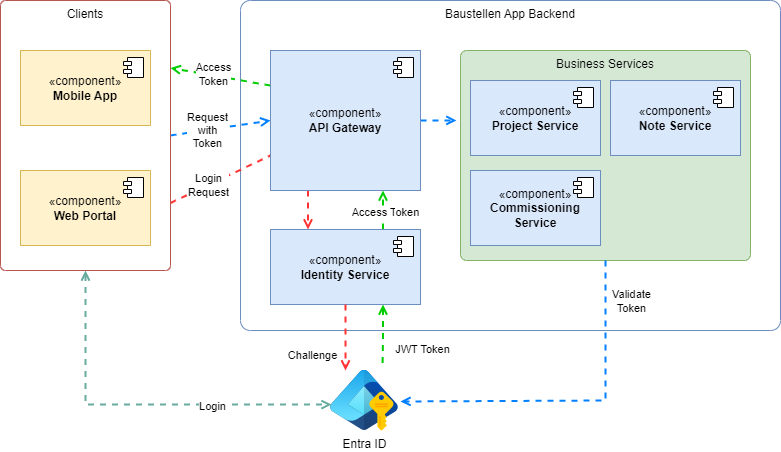

The diagram above was exported from draw.io. Its source (the exported page's mxGraphModel, read from the mxfile embedded in the PNG):
<mxGraphModel dx="1098" dy="1003" grid="1" gridSize="10" guides="1" tooltips="1" connect="1" arrows="1" fold="1" page="1" pageScale="1" pageWidth="1169" pageHeight="827" math="0" shadow="0">
  <root>
    <mxCell id="0" />
    <mxCell id="1" parent="0" />
    <mxCell id="839U5cmvrkjGnWLoOptE-1" value="Baustellen App Backend" style="rounded=1;whiteSpace=wrap;html=1;arcSize=3;fillColor=none;verticalAlign=top;labelPosition=center;verticalLabelPosition=middle;align=center;movable=1;resizable=1;rotatable=1;deletable=1;editable=1;locked=0;connectable=1;strokeColor=#6c8ebf;" vertex="1" parent="1">
      <mxGeometry x="380" y="110" width="540" height="330" as="geometry" />
    </mxCell>
    <mxCell id="839U5cmvrkjGnWLoOptE-25" style="rounded=0;orthogonalLoop=1;jettySize=auto;html=1;exitX=1;exitY=0.75;exitDx=0;exitDy=0;dashed=1;endArrow=none;startFill=0;strokeColor=#FF3333;strokeWidth=2;" edge="1" parent="1" source="839U5cmvrkjGnWLoOptE-16">
      <mxGeometry relative="1" as="geometry">
        <mxPoint x="410" y="265" as="targetPoint" />
      </mxGeometry>
    </mxCell>
    <mxCell id="839U5cmvrkjGnWLoOptE-26" value="Login&lt;div&gt;Request&lt;/div&gt;" style="edgeLabel;html=1;align=center;verticalAlign=middle;resizable=0;points=[];" vertex="1" connectable="0" parent="839U5cmvrkjGnWLoOptE-25">
      <mxGeometry x="-0.2471" relative="1" as="geometry">
        <mxPoint as="offset" />
      </mxGeometry>
    </mxCell>
    <mxCell id="839U5cmvrkjGnWLoOptE-34" style="rounded=0;orthogonalLoop=1;jettySize=auto;html=1;exitX=1;exitY=0.5;exitDx=0;exitDy=0;entryX=0;entryY=0.5;entryDx=0;entryDy=0;dashed=1;endArrow=open;endFill=0;strokeWidth=2;strokeColor=#007FFF;" edge="1" parent="1" source="839U5cmvrkjGnWLoOptE-16" target="839U5cmvrkjGnWLoOptE-3">
      <mxGeometry relative="1" as="geometry" />
    </mxCell>
    <mxCell id="839U5cmvrkjGnWLoOptE-35" value="Request&lt;div&gt;with&lt;/div&gt;&lt;div&gt;Token&lt;/div&gt;" style="edgeLabel;html=1;align=center;verticalAlign=middle;resizable=0;points=[];" vertex="1" connectable="0" parent="839U5cmvrkjGnWLoOptE-34">
      <mxGeometry x="-0.2725" y="1" relative="1" as="geometry">
        <mxPoint y="1" as="offset" />
      </mxGeometry>
    </mxCell>
    <mxCell id="839U5cmvrkjGnWLoOptE-16" value="Clients" style="rounded=1;whiteSpace=wrap;html=1;arcSize=3;fillColor=none;verticalAlign=top;labelPosition=center;verticalLabelPosition=middle;align=center;movable=1;resizable=1;rotatable=1;deletable=1;editable=1;locked=0;connectable=1;strokeColor=#b85450;" vertex="1" parent="1">
      <mxGeometry x="140" y="110" width="170" height="270" as="geometry" />
    </mxCell>
    <mxCell id="839U5cmvrkjGnWLoOptE-2" value="Entra ID" style="image;aspect=fixed;html=1;points=[];align=center;fontSize=12;image=img/lib/azure2/identity/Entra_Managed_Identities.svg;" vertex="1" parent="1">
      <mxGeometry x="470" y="480" width="68" height="60.440000000000005" as="geometry" />
    </mxCell>
    <mxCell id="839U5cmvrkjGnWLoOptE-27" style="edgeStyle=orthogonalEdgeStyle;rounded=0;orthogonalLoop=1;jettySize=auto;html=1;exitX=0.25;exitY=1;exitDx=0;exitDy=0;entryX=0.25;entryY=0;entryDx=0;entryDy=0;endArrow=open;startFill=0;dashed=1;strokeColor=#FF3333;strokeWidth=2;endFill=0;" edge="1" parent="1" source="839U5cmvrkjGnWLoOptE-3" target="839U5cmvrkjGnWLoOptE-19">
      <mxGeometry relative="1" as="geometry" />
    </mxCell>
    <mxCell id="839U5cmvrkjGnWLoOptE-31" style="rounded=0;orthogonalLoop=1;jettySize=auto;html=1;exitX=0;exitY=0.25;exitDx=0;exitDy=0;entryX=1;entryY=0.25;entryDx=0;entryDy=0;endArrow=open;endFill=0;dashed=1;strokeWidth=2;strokeColor=#00CC00;" edge="1" parent="1" source="839U5cmvrkjGnWLoOptE-3" target="839U5cmvrkjGnWLoOptE-16">
      <mxGeometry relative="1" as="geometry" />
    </mxCell>
    <mxCell id="839U5cmvrkjGnWLoOptE-32" value="Access&lt;div&gt;Token&lt;/div&gt;" style="edgeLabel;html=1;align=center;verticalAlign=middle;resizable=0;points=[];" vertex="1" connectable="0" parent="839U5cmvrkjGnWLoOptE-31">
      <mxGeometry x="0.1549" y="-1" relative="1" as="geometry">
        <mxPoint as="offset" />
      </mxGeometry>
    </mxCell>
    <mxCell id="839U5cmvrkjGnWLoOptE-36" style="rounded=0;orthogonalLoop=1;jettySize=auto;html=1;exitX=1;exitY=0.5;exitDx=0;exitDy=0;entryX=-0.014;entryY=0.333;entryDx=0;entryDy=0;dashed=1;strokeWidth=2;strokeColor=#007FFF;endArrow=open;endFill=0;entryPerimeter=0;" edge="1" parent="1" source="839U5cmvrkjGnWLoOptE-3" target="839U5cmvrkjGnWLoOptE-5">
      <mxGeometry relative="1" as="geometry" />
    </mxCell>
    <mxCell id="839U5cmvrkjGnWLoOptE-3" value="«component»&lt;br&gt;&lt;b&gt;API Gateway&lt;/b&gt;" style="html=1;dropTarget=0;whiteSpace=wrap;fillColor=#dae8fc;strokeColor=#6c8ebf;" vertex="1" parent="1">
      <mxGeometry x="410" y="160" width="150" height="140" as="geometry" />
    </mxCell>
    <mxCell id="839U5cmvrkjGnWLoOptE-4" value="" style="shape=module;jettyWidth=8;jettyHeight=4;" vertex="1" parent="839U5cmvrkjGnWLoOptE-3">
      <mxGeometry x="1" width="20" height="20" relative="1" as="geometry">
        <mxPoint x="-27" y="7" as="offset" />
      </mxGeometry>
    </mxCell>
    <mxCell id="839U5cmvrkjGnWLoOptE-5" value="Business Services" style="rounded=1;whiteSpace=wrap;html=1;arcSize=3;fillColor=#d5e8d4;verticalAlign=top;labelPosition=center;verticalLabelPosition=middle;align=center;movable=1;resizable=1;rotatable=1;deletable=1;editable=1;locked=0;connectable=1;strokeColor=#82b366;" vertex="1" parent="1">
      <mxGeometry x="600" y="160" width="290" height="210" as="geometry" />
    </mxCell>
    <mxCell id="839U5cmvrkjGnWLoOptE-6" value="«component»&lt;br&gt;&lt;b&gt;Project Service&lt;/b&gt;" style="html=1;dropTarget=0;whiteSpace=wrap;fillColor=#dae8fc;strokeColor=#6c8ebf;" vertex="1" parent="1">
      <mxGeometry x="610" y="190" width="130" height="75" as="geometry" />
    </mxCell>
    <mxCell id="839U5cmvrkjGnWLoOptE-7" value="" style="shape=module;jettyWidth=8;jettyHeight=4;" vertex="1" parent="839U5cmvrkjGnWLoOptE-6">
      <mxGeometry x="1" width="20" height="20" relative="1" as="geometry">
        <mxPoint x="-27" y="7" as="offset" />
      </mxGeometry>
    </mxCell>
    <mxCell id="839U5cmvrkjGnWLoOptE-8" value="«component»&lt;br&gt;&lt;b&gt;Note Service&lt;/b&gt;" style="html=1;dropTarget=0;whiteSpace=wrap;fillColor=#dae8fc;strokeColor=#6c8ebf;" vertex="1" parent="1">
      <mxGeometry x="750" y="190" width="130" height="75" as="geometry" />
    </mxCell>
    <mxCell id="839U5cmvrkjGnWLoOptE-9" value="" style="shape=module;jettyWidth=8;jettyHeight=4;" vertex="1" parent="839U5cmvrkjGnWLoOptE-8">
      <mxGeometry x="1" width="20" height="20" relative="1" as="geometry">
        <mxPoint x="-27" y="7" as="offset" />
      </mxGeometry>
    </mxCell>
    <mxCell id="839U5cmvrkjGnWLoOptE-10" value="«component»&lt;br&gt;&lt;b&gt;Commissioning Service&lt;/b&gt;" style="html=1;dropTarget=0;whiteSpace=wrap;fillColor=#dae8fc;strokeColor=#6c8ebf;" vertex="1" parent="1">
      <mxGeometry x="610" y="280" width="130" height="75" as="geometry" />
    </mxCell>
    <mxCell id="839U5cmvrkjGnWLoOptE-11" value="" style="shape=module;jettyWidth=8;jettyHeight=4;" vertex="1" parent="839U5cmvrkjGnWLoOptE-10">
      <mxGeometry x="1" width="20" height="20" relative="1" as="geometry">
        <mxPoint x="-27" y="7" as="offset" />
      </mxGeometry>
    </mxCell>
    <mxCell id="839U5cmvrkjGnWLoOptE-12" value="«component»&lt;br&gt;&lt;b&gt;Mobile App&lt;/b&gt;" style="html=1;dropTarget=0;whiteSpace=wrap;fillColor=#fff2cc;strokeColor=#d6b656;" vertex="1" parent="1">
      <mxGeometry x="160" y="160" width="130" height="75" as="geometry" />
    </mxCell>
    <mxCell id="839U5cmvrkjGnWLoOptE-13" value="" style="shape=module;jettyWidth=8;jettyHeight=4;" vertex="1" parent="839U5cmvrkjGnWLoOptE-12">
      <mxGeometry x="1" width="20" height="20" relative="1" as="geometry">
        <mxPoint x="-27" y="7" as="offset" />
      </mxGeometry>
    </mxCell>
    <mxCell id="839U5cmvrkjGnWLoOptE-14" value="«component»&lt;br&gt;&lt;b&gt;Web Portal&lt;/b&gt;" style="html=1;dropTarget=0;whiteSpace=wrap;fillColor=#fff2cc;strokeColor=#d6b656;" vertex="1" parent="1">
      <mxGeometry x="160" y="280" width="130" height="75" as="geometry" />
    </mxCell>
    <mxCell id="839U5cmvrkjGnWLoOptE-15" value="" style="shape=module;jettyWidth=8;jettyHeight=4;" vertex="1" parent="839U5cmvrkjGnWLoOptE-14">
      <mxGeometry x="1" width="20" height="20" relative="1" as="geometry">
        <mxPoint x="-27" y="7" as="offset" />
      </mxGeometry>
    </mxCell>
    <mxCell id="839U5cmvrkjGnWLoOptE-30" style="edgeStyle=orthogonalEdgeStyle;rounded=0;orthogonalLoop=1;jettySize=auto;html=1;exitX=0.75;exitY=0;exitDx=0;exitDy=0;entryX=0.75;entryY=1;entryDx=0;entryDy=0;endArrow=open;endFill=0;dashed=1;strokeColor=#00CC00;strokeWidth=2;" edge="1" parent="1" source="839U5cmvrkjGnWLoOptE-19" target="839U5cmvrkjGnWLoOptE-3">
      <mxGeometry relative="1" as="geometry" />
    </mxCell>
    <mxCell id="839U5cmvrkjGnWLoOptE-33" value="Access T&lt;span style=&quot;background-color: light-dark(#ffffff, var(--ge-dark-color, #121212)); color: light-dark(rgb(0, 0, 0), rgb(255, 255, 255));&quot;&gt;oken&lt;/span&gt;" style="edgeLabel;html=1;align=center;verticalAlign=middle;resizable=0;points=[];" vertex="1" connectable="0" parent="839U5cmvrkjGnWLoOptE-30">
      <mxGeometry x="0.2667" y="-1" relative="1" as="geometry">
        <mxPoint x="1" y="7" as="offset" />
      </mxGeometry>
    </mxCell>
    <mxCell id="839U5cmvrkjGnWLoOptE-19" value="«component»&lt;br&gt;&lt;b&gt;Identity Service&lt;/b&gt;" style="html=1;dropTarget=0;whiteSpace=wrap;fillColor=#dae8fc;strokeColor=#6c8ebf;" vertex="1" parent="1">
      <mxGeometry x="410" y="339" width="150" height="75" as="geometry" />
    </mxCell>
    <mxCell id="839U5cmvrkjGnWLoOptE-20" value="" style="shape=module;jettyWidth=8;jettyHeight=4;" vertex="1" parent="839U5cmvrkjGnWLoOptE-19">
      <mxGeometry x="1" width="20" height="20" relative="1" as="geometry">
        <mxPoint x="-27" y="7" as="offset" />
      </mxGeometry>
    </mxCell>
    <mxCell id="839U5cmvrkjGnWLoOptE-21" style="edgeStyle=orthogonalEdgeStyle;rounded=0;orthogonalLoop=1;jettySize=auto;html=1;exitX=0.5;exitY=1;exitDx=0;exitDy=0;entryX=0.015;entryY=0.563;entryDx=0;entryDy=0;entryPerimeter=0;dashed=1;endArrow=open;startFill=0;strokeWidth=2;strokeColor=#67AB9F;endFill=0;startArrow=open;" edge="1" parent="1" source="839U5cmvrkjGnWLoOptE-16" target="839U5cmvrkjGnWLoOptE-2">
      <mxGeometry relative="1" as="geometry" />
    </mxCell>
    <mxCell id="839U5cmvrkjGnWLoOptE-24" value="Login" style="edgeLabel;html=1;align=center;verticalAlign=middle;resizable=0;points=[];" vertex="1" connectable="0" parent="839U5cmvrkjGnWLoOptE-21">
      <mxGeometry x="0.3724" y="-1" relative="1" as="geometry">
        <mxPoint as="offset" />
      </mxGeometry>
    </mxCell>
    <mxCell id="839U5cmvrkjGnWLoOptE-22" style="edgeStyle=orthogonalEdgeStyle;rounded=0;orthogonalLoop=1;jettySize=auto;html=1;exitX=0.5;exitY=1;exitDx=0;exitDy=0;entryX=0.221;entryY=0;entryDx=0;entryDy=0;entryPerimeter=0;endArrow=open;startFill=0;dashed=1;endFill=0;strokeWidth=2;strokeColor=#FF3333;" edge="1" parent="1" source="839U5cmvrkjGnWLoOptE-19" target="839U5cmvrkjGnWLoOptE-2">
      <mxGeometry relative="1" as="geometry" />
    </mxCell>
    <mxCell id="839U5cmvrkjGnWLoOptE-23" value="Challenge" style="edgeLabel;html=1;align=center;verticalAlign=middle;resizable=0;points=[];" vertex="1" connectable="0" parent="839U5cmvrkjGnWLoOptE-22">
      <mxGeometry x="0.2978" y="-3" relative="1" as="geometry">
        <mxPoint x="-31" y="7" as="offset" />
      </mxGeometry>
    </mxCell>
    <mxCell id="839U5cmvrkjGnWLoOptE-28" style="edgeStyle=orthogonalEdgeStyle;rounded=0;orthogonalLoop=1;jettySize=auto;html=1;exitX=0.75;exitY=1;exitDx=0;exitDy=0;entryX=0.765;entryY=-0.033;entryDx=0;entryDy=0;entryPerimeter=0;startArrow=open;startFill=0;endArrow=none;dashed=1;strokeWidth=2;strokeColor=#00CC00;" edge="1" parent="1" source="839U5cmvrkjGnWLoOptE-19" target="839U5cmvrkjGnWLoOptE-2">
      <mxGeometry relative="1" as="geometry" />
    </mxCell>
    <mxCell id="839U5cmvrkjGnWLoOptE-29" value="JWT Token" style="edgeLabel;html=1;align=center;verticalAlign=middle;resizable=0;points=[];" vertex="1" connectable="0" parent="839U5cmvrkjGnWLoOptE-28">
      <mxGeometry x="-0.0066" y="1" relative="1" as="geometry">
        <mxPoint x="38" y="12" as="offset" />
      </mxGeometry>
    </mxCell>
    <mxCell id="839U5cmvrkjGnWLoOptE-37" style="rounded=0;orthogonalLoop=1;jettySize=auto;html=1;exitX=0.5;exitY=1;exitDx=0;exitDy=0;entryX=1.029;entryY=0.513;entryDx=0;entryDy=0;entryPerimeter=0;dashed=1;endArrow=open;endFill=0;strokeWidth=2;strokeColor=#007FFF;" edge="1" parent="1" source="839U5cmvrkjGnWLoOptE-5" target="839U5cmvrkjGnWLoOptE-2">
      <mxGeometry relative="1" as="geometry">
        <Array as="points">
          <mxPoint x="745" y="510" />
        </Array>
      </mxGeometry>
    </mxCell>
    <mxCell id="839U5cmvrkjGnWLoOptE-38" value="Validate&lt;div&gt;Token&lt;/div&gt;" style="edgeLabel;html=1;align=center;verticalAlign=middle;resizable=0;points=[];" vertex="1" connectable="0" parent="839U5cmvrkjGnWLoOptE-37">
      <mxGeometry x="0.2688" y="2" relative="1" as="geometry">
        <mxPoint x="104" y="-102" as="offset" />
      </mxGeometry>
    </mxCell>
  </root>
</mxGraphModel>